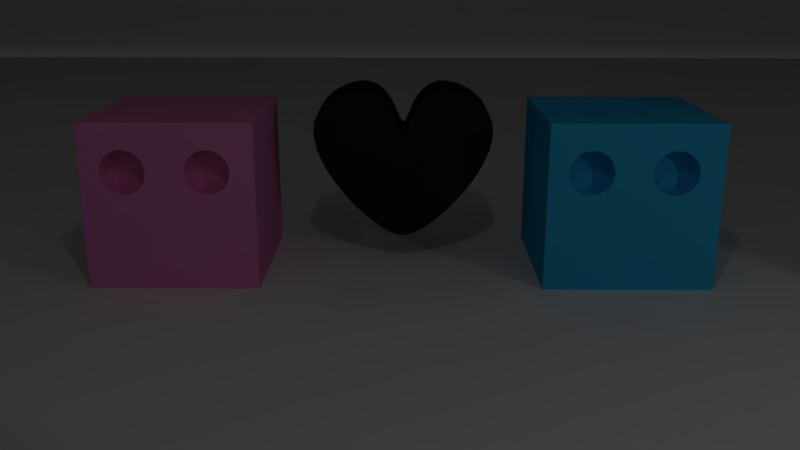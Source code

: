 # Source: tinder.blend  (saved by Blender 2.79.0; exported with 4.5.12 LTS)
import bpy
from mathutils import Matrix  # noqa: F401  (used for matrix-valued properties, if any)

bpy.ops.wm.read_factory_settings(use_empty=True)
scene = bpy.context.scene
scene.name = 'Scene'

# ---- collections
col_collection_1 = bpy.data.collections.new('Collection 1'); scene.collection.children.link(col_collection_1)

# ---- materials (node trees are filled in below, after node groups)
mat_material_004 = bpy.data.materials.new('Material.004')
mat_material_004.alpha_threshold = 0.0
mat_material_004.use_transparent_shadow = False
mat_material_004.diffuse_color = (0.01885, 0.01885, 0.01885, 1.0)
mat_material_004.roughness = 0.5
mat_material_001 = bpy.data.materials.new('Material.001')
mat_material_001.alpha_threshold = 0.0
mat_material_001.use_transparent_shadow = False
mat_material_001.specular_color = (0.0, 0.0, 0.0)
mat_material_001.roughness = 3.14
mat_material_001.specular_intensity = 0.3333
mat_material_002 = bpy.data.materials.new('Material.002')
mat_material_002.alpha_threshold = 0.0
mat_material_002.use_transparent_shadow = False
mat_material_002.diffuse_color = (0.8, 0.2398, 0.542, 1.0)
mat_material_002.roughness = 0.5
mat_material_002.line_color = (0.0, 0.0, 0.0, 1.0)
mat_material_005 = bpy.data.materials.new('Material.005')
mat_material_005.alpha_threshold = 0.0
mat_material_005.use_transparent_shadow = False
mat_material_005.specular_color = (0.0, 0.0, 0.0)
mat_material_005.roughness = 3.14
mat_material_007 = bpy.data.materials.new('Material.007')
mat_material_007.alpha_threshold = 0.0
mat_material_007.use_transparent_shadow = False
mat_material_007.specular_color = (0.0, 0.0, 0.0)
mat_material_007.roughness = 0.0
mat_material_008 = bpy.data.materials.new('Material.008')
mat_material_008.alpha_threshold = 0.0
mat_material_008.use_transparent_shadow = False
mat_material_008.specular_color = (0.0, 0.0, 0.0)
mat_material_008.roughness = 0.0
mat_material_009 = bpy.data.materials.new('Material.009')
mat_material_009.alpha_threshold = 0.0
mat_material_009.use_transparent_shadow = False
mat_material_009.specular_color = (0.0, 0.0, 0.0)
mat_material_009.roughness = 0.0
mat_material_010 = bpy.data.materials.new('Material.010')
mat_material_010.alpha_threshold = 0.0
mat_material_010.use_transparent_shadow = False
mat_material_010.diffuse_color = (0.04092, 0.4564, 0.7991, 1.0)
mat_material_010.roughness = 0.5
mat_material_010.line_color = (0.0, 0.0, 0.0, 1.0)

# ---- material node trees

# ---- world
world_world = bpy.data.worlds.new('World'); scene.world = world_world
world_world.color = (0.05088, 0.05088, 0.05088)
world_world.use_sun_shadow = False
world_world.sun_shadow_jitter_overblur = 0.0
world_world.cycles.sampling_method = 'MANUAL'

# ---- cameras
cam_camera = bpy.data.cameras.new('Camera')
cam_camera.clip_end = 100.0
cam_camera.lens = 35.0
cam_camera.sensor_width = 32.0
cam_camera.sensor_height = 18.0
cam_camera.ortho_scale = 7.314
cam_camera.dof.focus_distance = 0.0
cam_camera.dof.aperture_fstop = 128.0

# ---- lights
light_point_002 = bpy.data.lights.new('Point.002', 'POINT')
light_point_002.transmission_factor = 0.0
light_point_002.energy = 66.0
light_point_002.shadow_buffer_clip_start = 0.5
light_point_002.shadow_soft_size = 0.1
light_point_002.shadow_maximum_resolution = 0.006
light_point_002.use_absolute_resolution = True
light_sun_002 = bpy.data.lights.new('Sun.002', 'SUN')
light_sun_002.transmission_factor = 0.0
light_sun_002.angle = 0.1993
light_sun_002.energy = 1.15
light_sun_002.shadow_buffer_clip_start = 0.5
light_sun_002.shadow_soft_size = 0.1
light_sun_002.shadow_cascade_max_distance = 1000.0
light_spot_003 = bpy.data.lights.new('Spot.003', 'SPOT')
light_spot_003.transmission_factor = 0.0
light_spot_003.energy = 100.0
light_spot_003.shadow_buffer_clip_start = 0.5
light_spot_003.shadow_soft_size = 0.1
light_spot_003.shadow_maximum_resolution = 0.006
light_spot_003.use_absolute_resolution = True

# ---- meshes
me_plane = bpy.data.meshes.new('Plane')
me_plane.from_pydata([(-1.0, -1.0, 0.0), (1.0, -1.0, 0.0), (-1.0, 1.0, 0.0), (1.0, 1.0, 0.0)], [], [(0, 1, 3, 2)])
me_plane.materials.append(mat_material_001)
me_plane.use_remesh_preserve_volume = False
me_plane.use_remesh_preserve_attributes = False
me_plane.use_mirror_vertex_groups = False
me_plane.update()
me_cube_001 = bpy.data.meshes.new('Cube.001')
me_cube_001.from_pydata([(0.7313, 0.7121, 0.4273), (0.7313, 0.7072, 0.3771), (0.7313, 0.6925, 0.3288), (0.7313, 0.6687, 0.2843), (0.7313, 0.6367, 0.2453), (0.7313, 0.5977, 0.2133), (0.7313, 0.5532, 0.1895), (0.7313, 0.5049, 0.1748), (0.7313, 0.4547, 0.1699), (0.7313, 0.4044, 0.1748), (0.7313, 0.3561, 0.1895), (0.7313, 0.3116, 0.2133), (0.7313, 0.2726, 0.2453), (0.7313, 0.2406, 0.2843), (0.7313, 0.2168, 0.3288), (0.7313, 0.2021, 0.3771), (0.7313, 0.1972, 0.4273), (0.7313, 0.2021, 0.4776), (0.7313, 0.2168, 0.5259), (0.7313, 0.2406, 0.5704), (0.7313, 0.2726, 0.6094), (0.7313, 0.3116, 0.6414), (0.7313, 0.3561, 0.6652), (0.7313, 0.4044, 0.6799), (0.7313, 0.4547, 0.6848), (0.7313, 0.5049, 0.6799), (0.7313, 0.5532, 0.6652), (0.7313, 0.5977, 0.6414), (0.7313, 0.6367, 0.6094), (0.7313, 0.6687, 0.5704), (0.7313, 0.6925, 0.5259), (0.7313, 0.7072, 0.4776), (0.7313, -0.2475, 0.4273), (0.7313, -0.2525, 0.3771), (0.7313, -0.2671, 0.3288), (0.7313, -0.2909, 0.2843), (0.7313, -0.3229, 0.2453), (0.7313, -0.3619, 0.2133), (0.7313, -0.4065, 0.1895), (0.7313, -0.4548, 0.1748), (0.7313, -0.505, 0.1699), (0.7313, -0.5552, 0.1748), (0.7313, -0.6035, 0.1895), (0.7313, -0.648, 0.2133), (0.7313, -0.687, 0.2453), (0.7313, -0.7191, 0.2843), (0.7313, -0.7429, 0.3288), (0.7313, -0.7575, 0.3771), (0.7313, -0.7625, 0.4273), (0.7313, -0.7575, 0.4776), (0.7313, -0.7429, 0.5259), (0.7313, -0.7191, 0.5704), (0.7313, -0.687, 0.6094), (0.7313, -0.648, 0.6414), (0.7313, -0.6035, 0.6652), (0.7313, -0.5552, 0.6799), (0.7313, -0.505, 0.6848), (0.7313, -0.4548, 0.6799), (0.7313, -0.4065, 0.6652), (0.7313, -0.3619, 0.6414), (0.7313, -0.3229, 0.6094), (0.7313, -0.2909, 0.5704), (0.7313, -0.2671, 0.5259), (0.7313, -0.2525, 0.4776), (1.0, 1.0, -1.0), (1.0, -1.0, -1.0), (-1.0, -1.0, -1.0), (-1.0, 1.0, -1.0), (1.0, 1.0, 1.0), (1.0, -1.0, 1.0), (-1.0, -1.0, 1.0), (-1.0, 1.0, 1.0), (1.0, -0.2525, 0.4776), (1.0, -0.2475, 0.4273), (1.0, -0.2525, 0.3771), (1.0, -0.2909, 0.2843), (1.0, -0.2671, 0.3288), (1.0, -0.3619, 0.2133), (1.0, -0.3229, 0.2453), (1.0, -0.4548, 0.1748), (1.0, -0.4065, 0.1895), (1.0, -0.5552, 0.1748), (1.0, -0.505, 0.1699), (1.0, -0.648, 0.2133), (1.0, -0.6035, 0.1895), (1.0, -0.687, 0.2453), (1.0, -0.7429, 0.3288), (1.0, -0.7191, 0.2843), (1.0, -0.7625, 0.4273), (1.0, -0.7575, 0.3771), (1.0, -0.7429, 0.5259), (1.0, -0.2671, 0.5259), (1.0, -0.7575, 0.4776), (1.0, -0.2909, 0.5704), (1.0, -0.3229, 0.6094), (1.0, -0.7191, 0.5704), (1.0, -0.687, 0.6094), (1.0, -0.3619, 0.6414), (1.0, -0.648, 0.6414), (1.0, -0.4065, 0.6652), (1.0, -0.4548, 0.6799), (1.0, -0.6035, 0.6652), (1.0, -0.5552, 0.6799), (1.0, -0.505, 0.6848), (1.0, 0.7072, 0.4776), (1.0, 0.7121, 0.4273), (1.0, 0.7072, 0.3771), (1.0, 0.6687, 0.2843), (1.0, 0.6925, 0.3288), (1.0, 0.5977, 0.2133), (1.0, 0.6367, 0.2453), (1.0, 0.5049, 0.1748), (1.0, 0.5532, 0.1895), (1.0, 0.4044, 0.1748), (1.0, 0.4547, 0.1699), (1.0, 0.3116, 0.2133), (1.0, 0.3561, 0.1895), (1.0, 0.2726, 0.2453), (1.0, 0.2168, 0.3288), (1.0, 0.2406, 0.2843), (1.0, 0.1972, 0.4273), (1.0, 0.2021, 0.3771), (1.0, 0.2168, 0.5259), (1.0, 0.6925, 0.5259), (1.0, 0.2021, 0.4776), (1.0, 0.6687, 0.5704), (1.0, 0.6367, 0.6094), (1.0, 0.2406, 0.5704), (1.0, 0.2726, 0.6094), (1.0, 0.5977, 0.6414), (1.0, 0.3116, 0.6414), (1.0, 0.5532, 0.6652), (1.0, 0.5049, 0.6799), (1.0, 0.3561, 0.6652), (1.0, 0.4044, 0.6799), (1.0, 0.4547, 0.6848)], [], [(0, 1, 106, 105), (1, 2, 108, 106), (2, 3, 107, 108), (3, 4, 110, 107), (4, 5, 109, 110), (5, 6, 112, 109), (6, 7, 111, 112), (7, 8, 114, 111), (8, 9, 113, 114), (9, 10, 116, 113), (10, 11, 115, 116), (11, 12, 117, 115), (12, 13, 119, 117), (13, 14, 118, 119), (14, 15, 121, 118), (15, 16, 120, 121), (16, 17, 124, 120), (17, 18, 122, 124), (18, 19, 127, 122), (19, 20, 128, 127), (20, 21, 130, 128), (21, 22, 133, 130), (22, 23, 134, 133), (23, 24, 135, 134), (24, 25, 132, 135), (25, 26, 131, 132), (26, 27, 129, 131), (27, 28, 126, 129), (28, 29, 125, 126), (29, 30, 123, 125), (30, 31, 104, 123), (31, 0, 105, 104), (0, 31, 30, 29, 28, 27, 26, 25, 24, 23, 22, 21, 20, 19, 18, 17, 16, 15, 14, 13, 12, 11, 10, 9, 8, 7, 6, 5, 4, 3, 2, 1), (32, 33, 74, 73), (33, 34, 76, 74), (34, 35, 75, 76), (35, 36, 78, 75), (36, 37, 77, 78), (37, 38, 80, 77), (38, 39, 79, 80), (39, 40, 82, 79), (40, 41, 81, 82), (41, 42, 84, 81), (42, 43, 83, 84), (43, 44, 85, 83), (44, 45, 87, 85), (45, 46, 86, 87), (46, 47, 89, 86), (47, 48, 88, 89), (48, 49, 92, 88), (49, 50, 90, 92), (50, 51, 95, 90), (51, 52, 96, 95), (52, 53, 98, 96), (53, 54, 101, 98), (54, 55, 102, 101), (55, 56, 103, 102), (56, 57, 100, 103), (57, 58, 99, 100), (58, 59, 97, 99), (59, 60, 94, 97), (60, 61, 93, 94), (61, 62, 91, 93), (62, 63, 72, 91), (63, 32, 73, 72), (32, 63, 62, 61, 60, 59, 58, 57, 56, 55, 54, 53, 52, 51, 50, 49, 48, 47, 46, 45, 44, 43, 42, 41, 40, 39, 38, 37, 36, 35, 34, 33), (64, 65, 66, 67), (68, 71, 70, 69), (64, 68, 105, 106, 108, 107, 110, 109, 112, 111, 114, 113, 116, 115, 117, 119, 118, 121, 120, 73, 74, 76, 75, 78, 77, 80, 79, 82, 81, 84, 83, 85, 87, 86, 89, 88, 69, 65), (65, 69, 70, 66), (66, 70, 71, 67), (68, 64, 67, 71), (69, 88, 92, 90, 95, 96, 98, 101, 102, 103, 100, 99, 97, 94, 93, 91, 72, 73, 68), (73, 120, 124, 122, 127, 128, 130, 133, 134, 135, 132, 131, 129, 126, 125, 123, 104, 105, 68)])
me_cube_001.materials.append(mat_material_002)
me_cube_001.use_remesh_preserve_volume = False
me_cube_001.use_remesh_preserve_attributes = False
me_cube_001.use_mirror_vertex_groups = False
me_cube_001.update()
me_plane_002 = bpy.data.meshes.new('Plane.002')
me_plane_002.from_pydata([(-1.0, -1.0, 0.0), (1.0, -1.0, 0.0), (-1.0, 1.0, 0.0), (1.0, 1.0, 0.0)], [], [(0, 1, 3, 2)])
me_plane_002.materials.append(mat_material_005)
me_plane_002.use_remesh_preserve_volume = False
me_plane_002.use_remesh_preserve_attributes = False
me_plane_002.use_mirror_vertex_groups = False
me_plane_002.update()
me_plane_004 = bpy.data.meshes.new('Plane.004')
me_plane_004.from_pydata([(-1.0, -1.0, 0.0), (1.0, -1.0, 0.0), (-1.0, 1.0, 0.0), (1.0, 1.0, 0.0)], [], [(0, 1, 3, 2)])
me_plane_004.materials.append(mat_material_007)
me_plane_004.use_remesh_preserve_volume = False
me_plane_004.use_remesh_preserve_attributes = False
me_plane_004.use_mirror_vertex_groups = False
me_plane_004.update()
me_plane_005 = bpy.data.meshes.new('Plane.005')
me_plane_005.from_pydata([(-1.0, -1.0, 0.0), (1.0, -1.0, 0.0), (-1.0, 1.0, 0.0), (1.0, 1.0, 0.0)], [], [(0, 1, 3, 2)])
me_plane_005.materials.append(mat_material_008)
me_plane_005.use_remesh_preserve_volume = False
me_plane_005.use_remesh_preserve_attributes = False
me_plane_005.use_mirror_vertex_groups = False
me_plane_005.update()
me_plane_006 = bpy.data.meshes.new('Plane.006')
me_plane_006.from_pydata([(-1.0, -1.0, 0.0), (1.0, -1.0, 0.0), (-1.0, 1.0, 0.0), (1.0, 1.0, 0.0)], [], [(0, 1, 3, 2)])
me_plane_006.materials.append(mat_material_009)
me_plane_006.use_remesh_preserve_volume = False
me_plane_006.use_remesh_preserve_attributes = False
me_plane_006.use_mirror_vertex_groups = False
me_plane_006.update()
me_cube_003 = bpy.data.meshes.new('Cube.003')
me_cube_003.from_pydata([(0.7313, 0.7121, 0.4273), (0.7313, 0.7072, 0.3771), (0.7313, 0.6925, 0.3288), (0.7313, 0.6687, 0.2843), (0.7313, 0.6367, 0.2453), (0.7313, 0.5977, 0.2133), (0.7313, 0.5532, 0.1895), (0.7313, 0.5049, 0.1748), (0.7313, 0.4547, 0.1699), (0.7313, 0.4044, 0.1748), (0.7313, 0.3561, 0.1895), (0.7313, 0.3116, 0.2133), (0.7313, 0.2726, 0.2453), (0.7313, 0.2406, 0.2843), (0.7313, 0.2168, 0.3288), (0.7313, 0.2021, 0.3771), (0.7313, 0.1972, 0.4273), (0.7313, 0.2021, 0.4776), (0.7313, 0.2168, 0.5259), (0.7313, 0.2406, 0.5704), (0.7313, 0.2726, 0.6094), (0.7313, 0.3116, 0.6414), (0.7313, 0.3561, 0.6652), (0.7313, 0.4044, 0.6799), (0.7313, 0.4547, 0.6848), (0.7313, 0.5049, 0.6799), (0.7313, 0.5532, 0.6652), (0.7313, 0.5977, 0.6414), (0.7313, 0.6367, 0.6094), (0.7313, 0.6687, 0.5704), (0.7313, 0.6925, 0.5259), (0.7313, 0.7072, 0.4776), (0.7313, -0.2475, 0.4273), (0.7313, -0.2525, 0.3771), (0.7313, -0.2671, 0.3288), (0.7313, -0.2909, 0.2843), (0.7313, -0.3229, 0.2453), (0.7313, -0.3619, 0.2133), (0.7313, -0.4065, 0.1895), (0.7313, -0.4548, 0.1748), (0.7313, -0.505, 0.1699), (0.7313, -0.5552, 0.1748), (0.7313, -0.6035, 0.1895), (0.7313, -0.648, 0.2133), (0.7313, -0.687, 0.2453), (0.7313, -0.7191, 0.2843), (0.7313, -0.7429, 0.3288), (0.7313, -0.7575, 0.3771), (0.7313, -0.7625, 0.4273), (0.7313, -0.7575, 0.4776), (0.7313, -0.7429, 0.5259), (0.7313, -0.7191, 0.5704), (0.7313, -0.687, 0.6094), (0.7313, -0.648, 0.6414), (0.7313, -0.6035, 0.6652), (0.7313, -0.5552, 0.6799), (0.7313, -0.505, 0.6848), (0.7313, -0.4548, 0.6799), (0.7313, -0.4065, 0.6652), (0.7313, -0.3619, 0.6414), (0.7313, -0.3229, 0.6094), (0.7313, -0.2909, 0.5704), (0.7313, -0.2671, 0.5259), (0.7313, -0.2525, 0.4776), (1.0, 1.0, -1.0), (1.0, -1.0, -1.0), (-1.0, -1.0, -1.0), (-1.0, 1.0, -1.0), (1.0, 1.0, 1.0), (1.0, -1.0, 1.0), (-1.0, -1.0, 1.0), (-1.0, 1.0, 1.0), (1.0, -0.2525, 0.4776), (1.0, -0.2475, 0.4273), (1.0, -0.2525, 0.3771), (1.0, -0.2909, 0.2843), (1.0, -0.2671, 0.3288), (1.0, -0.3619, 0.2133), (1.0, -0.3229, 0.2453), (1.0, -0.4548, 0.1748), (1.0, -0.4065, 0.1895), (1.0, -0.5552, 0.1748), (1.0, -0.505, 0.1699), (1.0, -0.648, 0.2133), (1.0, -0.6035, 0.1895), (1.0, -0.687, 0.2453), (1.0, -0.7429, 0.3288), (1.0, -0.7191, 0.2843), (1.0, -0.7625, 0.4273), (1.0, -0.7575, 0.3771), (1.0, -0.7429, 0.5259), (1.0, -0.2671, 0.5259), (1.0, -0.7575, 0.4776), (1.0, -0.2909, 0.5704), (1.0, -0.3229, 0.6094), (1.0, -0.7191, 0.5704), (1.0, -0.687, 0.6094), (1.0, -0.3619, 0.6414), (1.0, -0.648, 0.6414), (1.0, -0.4065, 0.6652), (1.0, -0.4548, 0.6799), (1.0, -0.6035, 0.6652), (1.0, -0.5552, 0.6799), (1.0, -0.505, 0.6848), (1.0, 0.7072, 0.4776), (1.0, 0.7121, 0.4273), (1.0, 0.7072, 0.3771), (1.0, 0.6687, 0.2843), (1.0, 0.6925, 0.3288), (1.0, 0.5977, 0.2133), (1.0, 0.6367, 0.2453), (1.0, 0.5049, 0.1748), (1.0, 0.5532, 0.1895), (1.0, 0.4044, 0.1748), (1.0, 0.4547, 0.1699), (1.0, 0.3116, 0.2133), (1.0, 0.3561, 0.1895), (1.0, 0.2726, 0.2453), (1.0, 0.2168, 0.3288), (1.0, 0.2406, 0.2843), (1.0, 0.1972, 0.4273), (1.0, 0.2021, 0.3771), (1.0, 0.2168, 0.5259), (1.0, 0.6925, 0.5259), (1.0, 0.2021, 0.4776), (1.0, 0.6687, 0.5704), (1.0, 0.6367, 0.6094), (1.0, 0.2406, 0.5704), (1.0, 0.2726, 0.6094), (1.0, 0.5977, 0.6414), (1.0, 0.3116, 0.6414), (1.0, 0.5532, 0.6652), (1.0, 0.5049, 0.6799), (1.0, 0.3561, 0.6652), (1.0, 0.4044, 0.6799), (1.0, 0.4547, 0.6848)], [], [(0, 1, 106, 105), (1, 2, 108, 106), (2, 3, 107, 108), (3, 4, 110, 107), (4, 5, 109, 110), (5, 6, 112, 109), (6, 7, 111, 112), (7, 8, 114, 111), (8, 9, 113, 114), (9, 10, 116, 113), (10, 11, 115, 116), (11, 12, 117, 115), (12, 13, 119, 117), (13, 14, 118, 119), (14, 15, 121, 118), (15, 16, 120, 121), (16, 17, 124, 120), (17, 18, 122, 124), (18, 19, 127, 122), (19, 20, 128, 127), (20, 21, 130, 128), (21, 22, 133, 130), (22, 23, 134, 133), (23, 24, 135, 134), (24, 25, 132, 135), (25, 26, 131, 132), (26, 27, 129, 131), (27, 28, 126, 129), (28, 29, 125, 126), (29, 30, 123, 125), (30, 31, 104, 123), (31, 0, 105, 104), (0, 31, 30, 29, 28, 27, 26, 25, 24, 23, 22, 21, 20, 19, 18, 17, 16, 15, 14, 13, 12, 11, 10, 9, 8, 7, 6, 5, 4, 3, 2, 1), (32, 33, 74, 73), (33, 34, 76, 74), (34, 35, 75, 76), (35, 36, 78, 75), (36, 37, 77, 78), (37, 38, 80, 77), (38, 39, 79, 80), (39, 40, 82, 79), (40, 41, 81, 82), (41, 42, 84, 81), (42, 43, 83, 84), (43, 44, 85, 83), (44, 45, 87, 85), (45, 46, 86, 87), (46, 47, 89, 86), (47, 48, 88, 89), (48, 49, 92, 88), (49, 50, 90, 92), (50, 51, 95, 90), (51, 52, 96, 95), (52, 53, 98, 96), (53, 54, 101, 98), (54, 55, 102, 101), (55, 56, 103, 102), (56, 57, 100, 103), (57, 58, 99, 100), (58, 59, 97, 99), (59, 60, 94, 97), (60, 61, 93, 94), (61, 62, 91, 93), (62, 63, 72, 91), (63, 32, 73, 72), (32, 63, 62, 61, 60, 59, 58, 57, 56, 55, 54, 53, 52, 51, 50, 49, 48, 47, 46, 45, 44, 43, 42, 41, 40, 39, 38, 37, 36, 35, 34, 33), (64, 65, 66, 67), (68, 71, 70, 69), (64, 68, 105, 106, 108, 107, 110, 109, 112, 111, 114, 113, 116, 115, 117, 119, 118, 121, 120, 73, 74, 76, 75, 78, 77, 80, 79, 82, 81, 84, 83, 85, 87, 86, 89, 88, 69, 65), (65, 69, 70, 66), (66, 70, 71, 67), (68, 64, 67, 71), (69, 88, 92, 90, 95, 96, 98, 101, 102, 103, 100, 99, 97, 94, 93, 91, 72, 73, 68), (73, 120, 124, 122, 127, 128, 130, 133, 134, 135, 132, 131, 129, 126, 125, 123, 104, 105, 68)])
me_cube_003.materials.append(mat_material_010)
me_cube_003.use_remesh_preserve_volume = False
me_cube_003.use_remesh_preserve_attributes = False
me_cube_003.use_mirror_vertex_groups = False
me_cube_003.update()

# ---- curves / text
cu_beziercircle = bpy.data.curves.new('BezierCircle', 'CURVE')
cu_beziercircle.dimensions = '2D'
_sp = cu_beziercircle.splines.new('BEZIER'); _sp.bezier_points.add(3)
_sp.bezier_points.foreach_set('co', [-0.494, 0.0, 0.0, -0.9827, 1.0, 0.0, 1.0, 0.0, 0.0, -0.9827, -1.0, 0.0])
_sp.bezier_points.foreach_set('handle_left', [-0.494, -0.1026, 0.0, -1.461, 0.1797, 0.0, 1.0, 0.4515, 0.0, -0.4891, -1.847, 0.0])
_sp.bezier_points.foreach_set('handle_right', [-0.494, 0.1026, 0.0, -0.4891, 1.847, 0.0, 1.0, -0.4515, 0.0, -1.461, -0.1797, 0.0])
for _p, _l, _r in zip(_sp.bezier_points, ['ALIGNED', 'ALIGNED', 'ALIGNED', 'ALIGNED'], ['ALIGNED', 'ALIGNED', 'ALIGNED', 'ALIGNED']): _p.handle_left_type = _l; _p.handle_right_type = _r
_sp.order_u = 0
_sp.order_v = 0
_sp.use_cyclic_u = True
cu_beziercircle.materials.append(mat_material_004)
cu_beziercircle.use_path = True
cu_beziercircle.use_path_clamp = True
cu_beziercircle.bevel_resolution = 0
cu_beziercircle.fill_mode = 'BOTH'

# ---- objects
ob_beziercircle = bpy.data.objects.new('BezierCircle', cu_beziercircle)
ob_point = bpy.data.objects.new('Point', light_point_002)
ob_sun = bpy.data.objects.new('Sun', light_sun_002)
ob_spot = bpy.data.objects.new('Spot', light_spot_003)
ob_main_plane = bpy.data.objects.new('main_plane', me_plane)
ob_camera = bpy.data.objects.new('Camera', cam_camera)
ob_cube_001 = bpy.data.objects.new('Cube.001', me_cube_001)
ob_plane_001 = bpy.data.objects.new('Plane.001', me_plane_002)
ob_plane_002 = bpy.data.objects.new('Plane.002', me_plane_004)
ob_top_plane = bpy.data.objects.new('top_plane', me_plane_005)
ob_plane_004 = bpy.data.objects.new('Plane.004', me_plane_006)
ob_cube_000 = bpy.data.objects.new('Cube.000', me_cube_003)

# ---- transforms, parenting, visibility, modifiers, constraints
ob_beziercircle.location = (0.01247, -0.03464, 0.2549)
ob_beziercircle.rotation_euler = (-0.0, 1.571, 0.0)
ob_beziercircle.scale = (0.8734, 0.8734, 0.8734)
ob_beziercircle.lineart.crease_threshold = 0.0
_m = ob_beziercircle.modifiers.new('Solidify', 'SOLIDIFY')
_m.thickness = 1.023
_m.nonmanifold_thickness_mode = 'FIXED'
_m.nonmanifold_merge_threshold = 0.0003
ob_point.location = (7.601, 0.022, 7.76)
ob_point.lineart.crease_threshold = 0.0
ob_sun.location = (19.58, -9.711, 7.846)
ob_sun.lineart.crease_threshold = 0.0
ob_spot.location = (8.56, 8.156, 3.688)
ob_spot.rotation_euler = (-0.4369, -0.9959, -1.816)
ob_spot.lineart.crease_threshold = 0.0
ob_main_plane.location = (1.87, -1.146, -0.9715)
ob_main_plane.rotation_euler = (0.0, 0.002795, 0.0)
ob_main_plane.scale = (25.55, 25.0, 0.5302)
ob_main_plane.lineart.crease_threshold = 0.0
ob_camera.location = (10.62, -0.009933, 2.74)
ob_camera.rotation_euler = (1.276, -0.001008, 1.577)
ob_camera.lock_rotations_4d = False
ob_camera.empty_display_type = 'ARROWS'
ob_camera.color = (0.0, 0.0, 0.0, 0.0)
ob_camera.display_type = 'WIRE'
ob_camera.lineart.crease_threshold = 0.0
ob_cube_001.location = (0.0, -2.714, 0.0)
ob_cube_001.lock_rotations_4d = False
ob_cube_001.empty_display_type = 'ARROWS'
ob_cube_001.lineart.crease_threshold = 0.0
_m = ob_cube_001.modifiers.new('Bevel', 'BEVEL')
_m.segments = 47
_m.limit_method = 'NONE'
_m.angle_limit = 0.6562
_m.spread = 0.0
ob_plane_001.location = (-24.09, -1.146, -1.053)
ob_plane_001.rotation_euler = (-0.0, 1.571, -0.0)
ob_plane_001.scale = (-25.7, -25.15, -0.5333)
ob_plane_001.lineart.crease_threshold = 0.0
ob_plane_002.location = (0.1234, 24.14, -1.053)
ob_plane_002.rotation_euler = (-0.0, 1.571, -1.561)
ob_plane_002.scale = (-25.7, -25.15, -0.5333)
ob_plane_002.lineart.crease_threshold = 0.0
ob_top_plane.location = (1.018, -0.9997, 22.65)
ob_top_plane.rotation_euler = (-0.009997, -0.01641, -1.571)
ob_top_plane.scale = (-25.7, -25.15, -0.5333)
ob_top_plane.lineart.crease_threshold = 0.0
ob_plane_004.location = (1.018, -25.02, -1.044)
ob_plane_004.rotation_euler = (-0.008602, -1.568, -1.572)
ob_plane_004.scale = (-25.7, -25.15, -0.5333)
ob_plane_004.lineart.crease_threshold = 0.0
ob_cube_000.location = (0.0, 2.606, 0.0)
ob_cube_000.lock_rotations_4d = False
ob_cube_000.empty_display_type = 'ARROWS'
ob_cube_000.lineart.crease_threshold = 0.0
_m = ob_cube_000.modifiers.new('Bevel', 'BEVEL')
_m.segments = 47
_m.limit_method = 'NONE'
_m.angle_limit = 0.6562
_m.spread = 0.0

# ---- collection membership
col_collection_1.objects.link(ob_beziercircle)
col_collection_1.objects.link(ob_point)
col_collection_1.objects.link(ob_sun)
col_collection_1.objects.link(ob_spot)
col_collection_1.objects.link(ob_main_plane)
col_collection_1.objects.link(ob_camera)
col_collection_1.objects.link(ob_cube_001)
col_collection_1.objects.link(ob_plane_001)
col_collection_1.objects.link(ob_plane_002)
col_collection_1.objects.link(ob_top_plane)
col_collection_1.objects.link(ob_plane_004)
col_collection_1.objects.link(ob_cube_000)

# ---- scene / render settings (as saved in the file)
scene.camera = ob_camera
scene.frame_start = 1; scene.frame_end = 250; scene.frame_set(13)
scene.render.engine = 'BLENDER_EEVEE_NEXT'
scene.render.resolution_percentage = 50
scene.render.dither_intensity = 0.0
scene.cycles.use_denoising = False
scene.cycles.samples = 128
scene.cycles.sampling_pattern = 'TABULATED_SOBOL'
scene.cycles.use_adaptive_sampling = False
scene.cycles.use_light_tree = False
scene.cycles.blur_glossy = 0.0
scene.cycles.sample_clamp_indirect = 0.0
scene.view_settings.view_transform = 'Standard'
bpy.context.view_layer.update()

